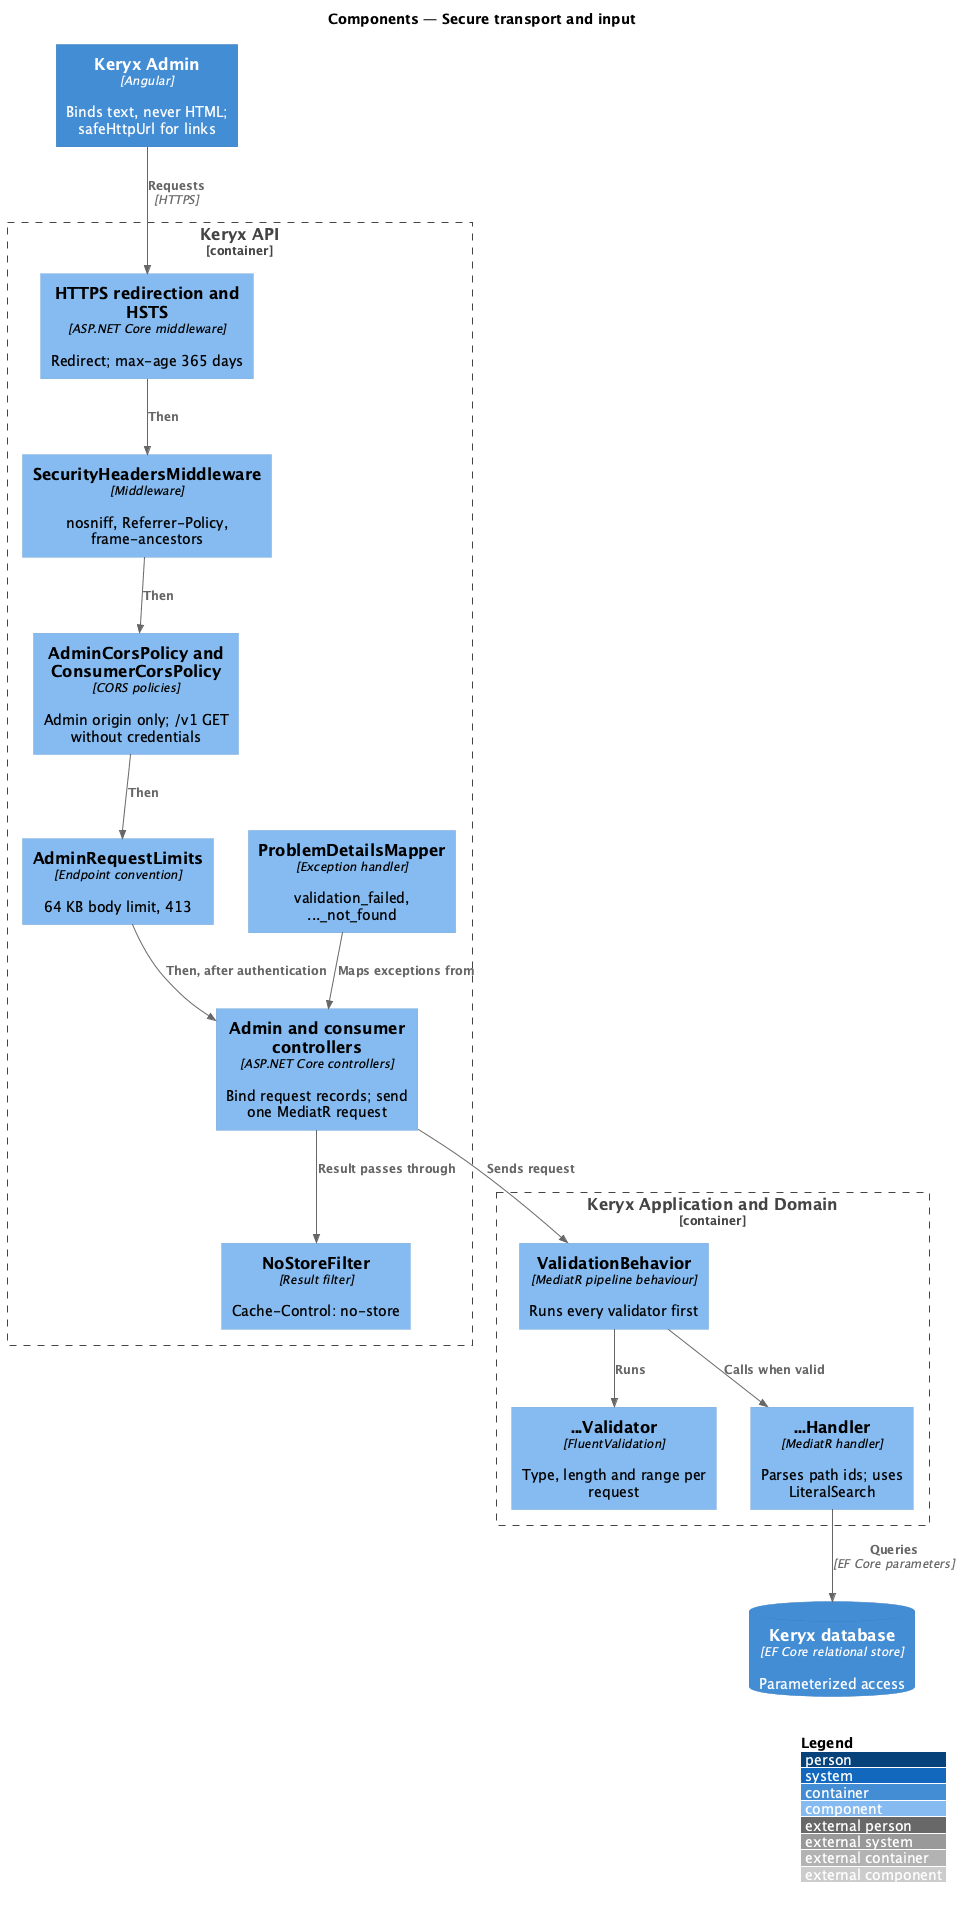

The diagram above was rendered by PlantUML. Its source (embedded in the PNG):
@startuml
!include <C4/C4_Component>
LAYOUT_WITH_LEGEND()
title Components — Secure transport and input

Container(spa, "Keryx Admin", "Angular", "Binds text, never HTML; safeHttpUrl for links")
Container_Boundary(api, "Keryx API") {
  Component(https, "HTTPS redirection and HSTS", "ASP.NET Core middleware", "Redirect; max-age 365 days")
  Component(hdr, "SecurityHeadersMiddleware", "Middleware", "nosniff, Referrer-Policy, frame-ancestors")
  Component(cors, "AdminCorsPolicy and ConsumerCorsPolicy", "CORS policies", "Admin origin only; /v1 GET without credentials")
  Component(lim, "AdminRequestLimits", "Endpoint convention", "64 KB body limit, 413")
  Component(nostore, "NoStoreFilter", "Result filter", "Cache-Control: no-store")
  Component(ctrl, "Admin and consumer controllers", "ASP.NET Core controllers", "Bind request records; send one MediatR request")
  Component(pd, "ProblemDetailsMapper", "Exception handler", "validation_failed, ..._not_found")
}
Container_Boundary(app, "Keryx Application and Domain") {
  Component(vb, "ValidationBehavior", "MediatR pipeline behaviour", "Runs every validator first")
  Component(val, "...Validator", "FluentValidation", "Type, length and range per request")
  Component(h, "...Handler", "MediatR handler", "Parses path ids; uses LiteralSearch")
}
ContainerDb(db, "Keryx database", "EF Core relational store", "Parameterized access")

Rel(spa, https, "Requests", "HTTPS")
Rel(https, hdr, "Then")
Rel(hdr, cors, "Then")
Rel(cors, lim, "Then")
Rel(lim, ctrl, "Then, after authentication")
Rel(ctrl, vb, "Sends request")
Rel(vb, val, "Runs")
Rel(vb, h, "Calls when valid")
Rel(h, db, "Queries", "EF Core parameters")
Rel(ctrl, nostore, "Result passes through")
Rel(pd, ctrl, "Maps exceptions from")
@enduml